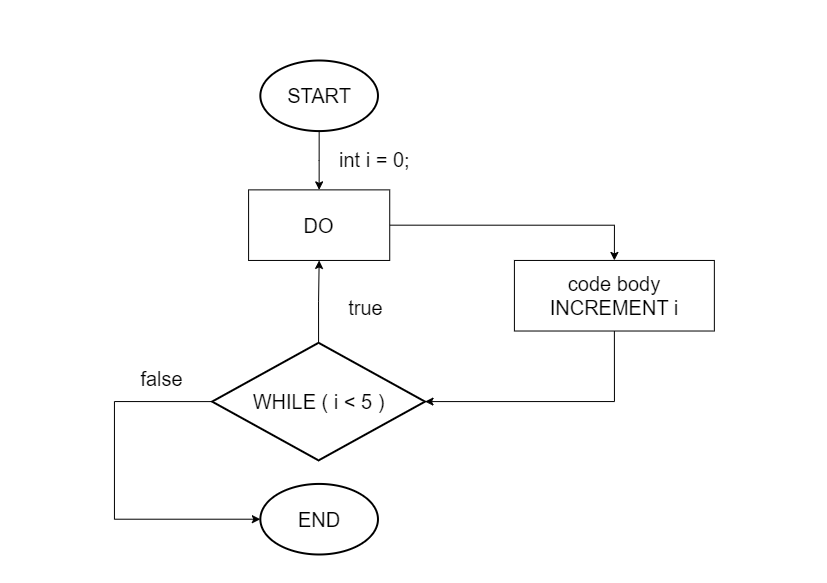

The diagram above was exported from draw.io. Its source (the exported page's mxGraphModel, read from the mxfile embedded in the PNG):
<mxGraphModel dx="1235" dy="636" grid="1" gridSize="10" guides="1" tooltips="1" connect="1" arrows="1" fold="1" page="1" pageScale="1" pageWidth="827" pageHeight="583" background="#ffffff" math="0" shadow="0">
  <root>
    <mxCell id="0" />
    <mxCell id="1" parent="0" />
    <mxCell id="RrUFBdJkWAc9Fx-KveGy-29" value="" style="group" vertex="1" connectable="0" parent="1">
      <mxGeometry x="114" y="60" width="599.86" height="494" as="geometry" />
    </mxCell>
    <mxCell id="2" value="&lt;font style=&quot;font-size: 20px&quot;&gt;START&lt;/font&gt;" style="strokeWidth=2;html=1;shape=mxgraph.flowchart.start_1;whiteSpace=wrap;" parent="RrUFBdJkWAc9Fx-KveGy-29" vertex="1">
      <mxGeometry x="145.8483137254902" width="117.61960784313726" height="70.57142857142857" as="geometry" />
    </mxCell>
    <mxCell id="24" style="edgeStyle=orthogonalEdgeStyle;rounded=0;html=1;exitX=0;exitY=0.5;exitPerimeter=0;jettySize=auto;orthogonalLoop=1;entryX=0;entryY=0.5;entryPerimeter=0;" parent="RrUFBdJkWAc9Fx-KveGy-29" source="3" edge="1">
      <mxGeometry relative="1" as="geometry">
        <mxPoint x="145.8483137254902" y="458.7142857142857" as="targetPoint" />
        <Array as="points">
          <mxPoint y="341.09523809523813" />
          <mxPoint y="458.7142857142857" />
        </Array>
      </mxGeometry>
    </mxCell>
    <mxCell id="3" value="&lt;font style=&quot;font-size: 20px&quot;&gt;WHILE ( i &amp;lt; 5 )&lt;/font&gt;" style="strokeWidth=2;html=1;shape=mxgraph.flowchart.decision;whiteSpace=wrap;" parent="RrUFBdJkWAc9Fx-KveGy-29" vertex="1">
      <mxGeometry x="97.62427450980393" y="282.2857142857143" width="212.89149019607842" height="117.61904761904762" as="geometry" />
    </mxCell>
    <mxCell id="25" style="edgeStyle=orthogonalEdgeStyle;rounded=0;html=1;exitX=0.5;exitY=1;entryX=1;entryY=0.5;entryPerimeter=0;jettySize=auto;orthogonalLoop=1;" parent="RrUFBdJkWAc9Fx-KveGy-29" source="6" target="3" edge="1">
      <mxGeometry relative="1" as="geometry" />
    </mxCell>
    <mxCell id="6" value="&lt;div style=&quot;font-size: 20px&quot;&gt;&lt;font style=&quot;font-size: 20px&quot;&gt;code body&lt;/font&gt;&lt;/div&gt;&lt;div style=&quot;font-size: 20px&quot;&gt;&lt;font style=&quot;font-size: 20px&quot;&gt;INCREMENT i&lt;br&gt;&lt;/font&gt;&lt;/div&gt;" style="rounded=0;whiteSpace=wrap;html=1;" parent="RrUFBdJkWAc9Fx-KveGy-29" vertex="1">
      <mxGeometry x="399.90666666666664" y="199.95238095238096" width="199.95333333333332" height="70.57142857142857" as="geometry" />
    </mxCell>
    <mxCell id="11" value="&lt;font style=&quot;font-size: 20px&quot;&gt;true&lt;/font&gt;" style="text;html=1;strokeColor=none;fillColor=none;align=center;verticalAlign=middle;whiteSpace=wrap;rounded=0;" parent="RrUFBdJkWAc9Fx-KveGy-29" vertex="1">
      <mxGeometry x="228.18203921568627" y="235.23809523809524" width="47.0478431372549" height="23.523809523809526" as="geometry" />
    </mxCell>
    <mxCell id="14" value="&lt;font style=&quot;font-size: 20px&quot;&gt;false&lt;/font&gt;" style="text;html=1;strokeColor=none;fillColor=none;align=center;verticalAlign=middle;whiteSpace=wrap;rounded=0;" parent="RrUFBdJkWAc9Fx-KveGy-29" vertex="1">
      <mxGeometry x="23.52392156862745" y="305.8095238095238" width="47.0478431372549" height="23.523809523809526" as="geometry" />
    </mxCell>
    <mxCell id="19" value="&lt;font style=&quot;font-size: 20px&quot;&gt;int i = 0;&lt;/font&gt;" style="text;html=1;resizable=0;points=[];autosize=1;align=left;verticalAlign=top;spacingTop=-4;" parent="RrUFBdJkWAc9Fx-KveGy-29" vertex="1">
      <mxGeometry x="223.47725490196078" y="84.68571428571428" width="90" height="30" as="geometry" />
    </mxCell>
    <mxCell id="28" style="edgeStyle=orthogonalEdgeStyle;rounded=0;html=1;exitX=1;exitY=0.5;entryX=0.5;entryY=0;jettySize=auto;orthogonalLoop=1;" parent="RrUFBdJkWAc9Fx-KveGy-29" source="26" target="6" edge="1">
      <mxGeometry relative="1" as="geometry">
        <Array as="points">
          <mxPoint x="499.8833333333333" y="164.66666666666669" />
        </Array>
      </mxGeometry>
    </mxCell>
    <mxCell id="26" value="&lt;font style=&quot;font-size: 20px&quot;&gt;DO&lt;/font&gt;" style="rounded=0;whiteSpace=wrap;html=1;" parent="RrUFBdJkWAc9Fx-KveGy-29" vertex="1">
      <mxGeometry x="134.08635294117647" y="129.38095238095238" width="141.1435294117647" height="70.57142857142857" as="geometry" />
    </mxCell>
    <mxCell id="27" style="edgeStyle=orthogonalEdgeStyle;rounded=0;html=1;exitX=0.5;exitY=1;exitPerimeter=0;jettySize=auto;orthogonalLoop=1;" parent="RrUFBdJkWAc9Fx-KveGy-29" source="2" target="26" edge="1">
      <mxGeometry relative="1" as="geometry" />
    </mxCell>
    <mxCell id="29" style="edgeStyle=orthogonalEdgeStyle;rounded=0;html=1;exitX=0.5;exitY=0;exitPerimeter=0;entryX=0.5;entryY=1;jettySize=auto;orthogonalLoop=1;" parent="RrUFBdJkWAc9Fx-KveGy-29" source="3" target="26" edge="1">
      <mxGeometry relative="1" as="geometry" />
    </mxCell>
    <mxCell id="DLmPBc9_qmMLE7BARBlD-30" value="&lt;font style=&quot;font-size: 20px&quot;&gt;END&lt;/font&gt;" style="strokeWidth=2;html=1;shape=mxgraph.flowchart.start_1;whiteSpace=wrap;" parent="RrUFBdJkWAc9Fx-KveGy-29" vertex="1">
      <mxGeometry x="145.8483137254902" y="423.42857142857144" width="117.61960784313726" height="70.57142857142857" as="geometry" />
    </mxCell>
  </root>
</mxGraphModel>